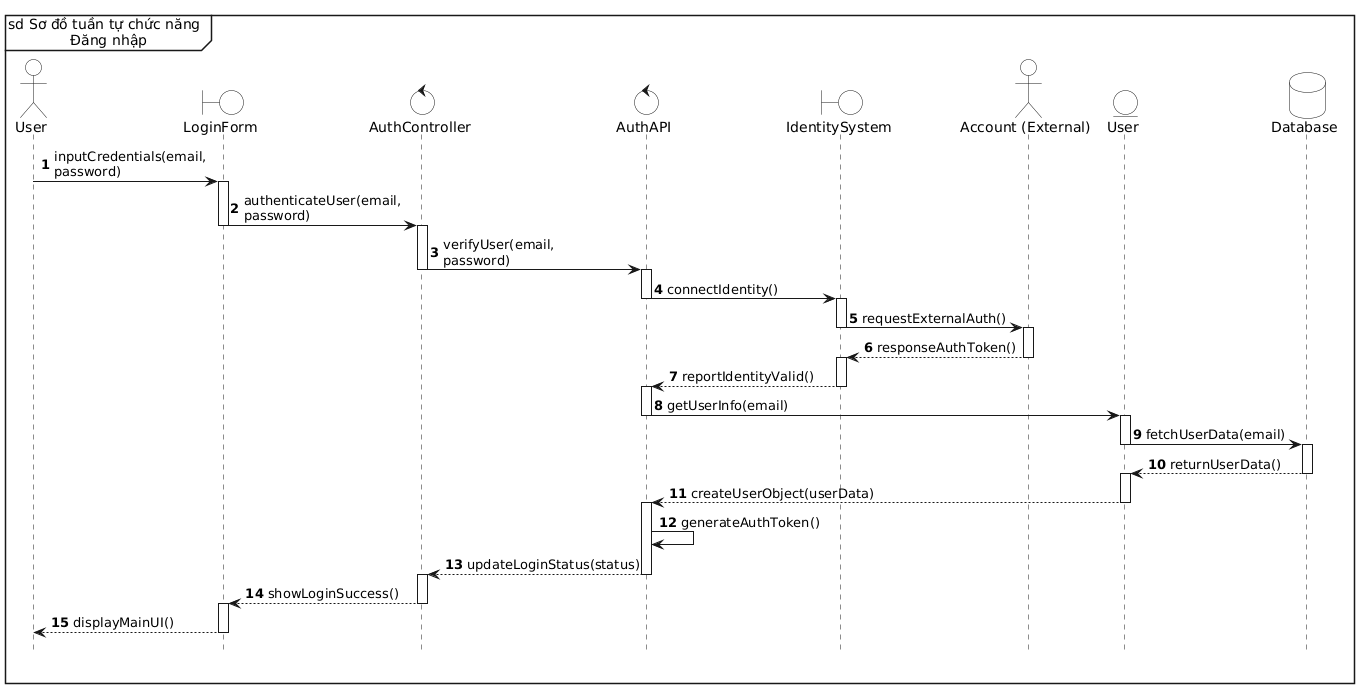

The diagram above was rendered by PlantUML. Its source (embedded in the PNG):
@startuml
' Tạo khung sd bao trùm toàn biểu đồ
mainframe sd Sơ đồ tuần tự chức năng \n Đăng nhập

' Ẩn các class ở dưới cùng
hide footbox

' Tắt đổ bóng, bật chế độ đơn sắc và ép nền trắng tuyệt đối
skinparam monochrome true
skinparam shadowing false
skinparam BackgroundColor white
skinparam ActorBackgroundColor white
skinparam BoundaryBackgroundColor white
skinparam ControlBackgroundColor white
skinparam EntityBackgroundColor white
skinparam DatabaseBackgroundColor white
skinparam SequenceLifeLineBackgroundColor white
skinparam maxMessageSize 150

autonumber

' Định nghĩa các thành phần
actor "User" as actorUser
boundary "LoginForm" as form
control "AuthController" as ctrl
control "AuthAPI" as api
boundary "IdentitySystem" as idSys
actor "Account (External)" as account
entity "User" as entityUser
database "Database" as db

' Luồng sự kiện
actorUser -> form : inputCredentials(email, password)
activate form

form -> ctrl : authenticateUser(email, password)
deactivate form

activate ctrl
ctrl -> api : verifyUser(email, password)
deactivate ctrl

activate api
api -> idSys : connectIdentity()
deactivate api

activate idSys
idSys -> account : requestExternalAuth()
deactivate idSys

activate account
account --> idSys : responseAuthToken()
deactivate account

activate idSys
idSys --> api : reportIdentityValid()
deactivate idSys

activate api
api -> entityUser : getUserInfo(email)
deactivate api

activate entityUser
entityUser -> db : fetchUserData(email)
deactivate entityUser

activate db
db --> entityUser : returnUserData()
deactivate db

activate entityUser
entityUser --> api : createUserObject(userData)
deactivate entityUser

activate api
api -> api : generateAuthToken()
api --> ctrl : updateLoginStatus(status)
deactivate api

activate ctrl
ctrl --> form : showLoginSuccess()
deactivate ctrl

activate form
form --> actorUser : displayMainUI()
deactivate form
@enduml